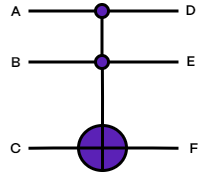

The diagram above was exported from draw.io. Its source (the exported page's mxGraphModel, read from the mxfile embedded in the PNG):
<mxGraphModel dx="621" dy="483" grid="1" gridSize="10" guides="0" tooltips="1" connect="1" arrows="1" fold="1" page="1" pageScale="1" pageWidth="10000" pageHeight="10000" math="0" shadow="0">
  <root>
    <mxCell id="0" />
    <mxCell id="1" parent="0" />
    <mxCell id="2" style="edgeStyle=orthogonalEdgeStyle;rounded=0;orthogonalLoop=1;jettySize=auto;html=1;exitX=0.5;exitY=0;exitDx=0;exitDy=0;endArrow=none;endFill=0;strokeWidth=3;" edge="1" source="5" parent="1">
      <mxGeometry relative="1" as="geometry">
        <mxPoint x="283.8571428571429" y="854" as="targetPoint" />
      </mxGeometry>
    </mxCell>
    <mxCell id="3" style="edgeStyle=orthogonalEdgeStyle;rounded=0;orthogonalLoop=1;jettySize=auto;html=1;exitX=0;exitY=0.5;exitDx=0;exitDy=0;endArrow=none;endFill=0;strokeWidth=3;" edge="1" source="5" parent="1">
      <mxGeometry relative="1" as="geometry">
        <mxPoint x="210" y="936.7142857142858" as="targetPoint" />
      </mxGeometry>
    </mxCell>
    <mxCell id="4" style="edgeStyle=orthogonalEdgeStyle;rounded=0;orthogonalLoop=1;jettySize=auto;html=1;exitX=1;exitY=0.5;exitDx=0;exitDy=0;endArrow=none;endFill=0;strokeWidth=3;" edge="1" source="5" parent="1">
      <mxGeometry relative="1" as="geometry">
        <mxPoint x="360" y="936.7142857142858" as="targetPoint" />
      </mxGeometry>
    </mxCell>
    <mxCell id="5" value="" style="shape=orEllipse;perimeter=ellipsePerimeter;whiteSpace=wrap;html=1;backgroundOutline=1;strokeWidth=3;fillColor=#5B21B6;" vertex="1" parent="1">
      <mxGeometry x="260" y="914" width="48" height="45" as="geometry" />
    </mxCell>
    <mxCell id="6" style="edgeStyle=orthogonalEdgeStyle;rounded=0;orthogonalLoop=1;jettySize=auto;html=1;exitX=1;exitY=0.5;exitDx=0;exitDy=0;endArrow=none;endFill=0;strokeWidth=3;" edge="1" source="8" parent="1">
      <mxGeometry relative="1" as="geometry">
        <mxPoint x="360" y="850.4285714285713" as="targetPoint" />
      </mxGeometry>
    </mxCell>
    <mxCell id="7" style="edgeStyle=orthogonalEdgeStyle;rounded=0;orthogonalLoop=1;jettySize=auto;html=1;exitX=0;exitY=0.5;exitDx=0;exitDy=0;endArrow=none;endFill=0;strokeWidth=3;" edge="1" source="8" parent="1">
      <mxGeometry relative="1" as="geometry">
        <mxPoint x="210" y="850.4285714285713" as="targetPoint" />
      </mxGeometry>
    </mxCell>
    <mxCell id="8" value="" style="ellipse;whiteSpace=wrap;html=1;aspect=fixed;strokeWidth=3;fillColor=#5B21B6;" vertex="1" parent="1">
      <mxGeometry x="277" y="844" width="13" height="13" as="geometry" />
    </mxCell>
    <mxCell id="9" value="B" style="text;html=1;align=center;verticalAlign=middle;resizable=0;points=[];autosize=1;strokeColor=none;fillColor=none;fontFamily=PP Mori;fontStyle=1;fontSize=14;" vertex="1" parent="1">
      <mxGeometry x="187" y="841" width="20" height="20" as="geometry" />
    </mxCell>
    <mxCell id="10" value="C" style="text;html=1;align=center;verticalAlign=middle;resizable=0;points=[];autosize=1;strokeColor=none;fillColor=none;fontFamily=PP Mori;fontStyle=1;fontSize=14;" vertex="1" parent="1">
      <mxGeometry x="182" y="927" width="30" height="20" as="geometry" />
    </mxCell>
    <mxCell id="11" value="E" style="text;html=1;align=center;verticalAlign=middle;resizable=0;points=[];autosize=1;strokeColor=none;fillColor=none;fontFamily=PP Mori;fontStyle=1;fontSize=14;" vertex="1" parent="1">
      <mxGeometry x="362" y="840" width="20" height="20" as="geometry" />
    </mxCell>
    <mxCell id="12" value="F" style="text;html=1;align=center;verticalAlign=middle;resizable=0;points=[];autosize=1;strokeColor=none;fillColor=none;fontFamily=PP Mori;fontStyle=1;fontSize=14;" vertex="1" parent="1">
      <mxGeometry x="365" y="927" width="20" height="20" as="geometry" />
    </mxCell>
    <mxCell id="13" style="edgeStyle=orthogonalEdgeStyle;rounded=0;orthogonalLoop=1;jettySize=auto;html=1;exitX=1;exitY=0.5;exitDx=0;exitDy=0;endArrow=none;endFill=0;strokeWidth=3;" edge="1" source="16" parent="1">
      <mxGeometry relative="1" as="geometry">
        <mxPoint x="360" y="799.4285714285713" as="targetPoint" />
      </mxGeometry>
    </mxCell>
    <mxCell id="14" style="edgeStyle=orthogonalEdgeStyle;rounded=0;orthogonalLoop=1;jettySize=auto;html=1;exitX=0;exitY=0.5;exitDx=0;exitDy=0;endArrow=none;endFill=0;strokeWidth=3;" edge="1" source="16" parent="1">
      <mxGeometry relative="1" as="geometry">
        <mxPoint x="210" y="799.4285714285713" as="targetPoint" />
      </mxGeometry>
    </mxCell>
    <mxCell id="15" style="edgeStyle=orthogonalEdgeStyle;rounded=0;orthogonalLoop=1;jettySize=auto;html=1;exitX=0.5;exitY=1;exitDx=0;exitDy=0;entryX=0.5;entryY=0;entryDx=0;entryDy=0;endArrow=none;endFill=0;strokeWidth=3;" edge="1" source="16" target="8" parent="1">
      <mxGeometry relative="1" as="geometry" />
    </mxCell>
    <mxCell id="16" value="" style="ellipse;whiteSpace=wrap;html=1;aspect=fixed;strokeWidth=3;fillColor=#5B21B6;" vertex="1" parent="1">
      <mxGeometry x="277" y="793" width="13" height="13" as="geometry" />
    </mxCell>
    <mxCell id="17" value="A" style="text;html=1;align=center;verticalAlign=middle;resizable=0;points=[];autosize=1;strokeColor=none;fillColor=none;fontFamily=PP Mori;fontStyle=1;fontSize=14;" vertex="1" parent="1">
      <mxGeometry x="182" y="790" width="30" height="20" as="geometry" />
    </mxCell>
    <mxCell id="18" value="D" style="text;html=1;align=center;verticalAlign=middle;resizable=0;points=[];autosize=1;strokeColor=none;fillColor=none;fontFamily=PP Mori;fontStyle=1;fontSize=14;" vertex="1" parent="1">
      <mxGeometry x="357" y="789" width="30" height="20" as="geometry" />
    </mxCell>
  </root>
</mxGraphModel>